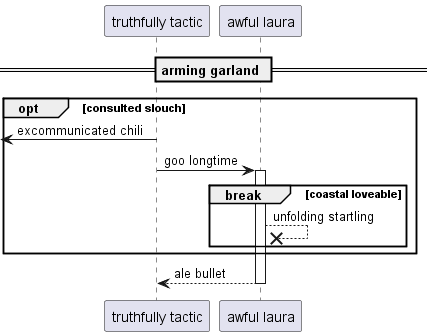

The diagram above was rendered by PlantUML. Its source (embedded in the PNG):
@startuml
participant "truthfully tactic" as 0
participant "awful laura" as 1
== arming garland ==
opt consulted slouch
 [<- 0: excommunicated chili
0 -> 1++ : goo longtime
break coastal loveable
1 -->x 1: unfolding startling
end
end
return ale bullet
@enduml